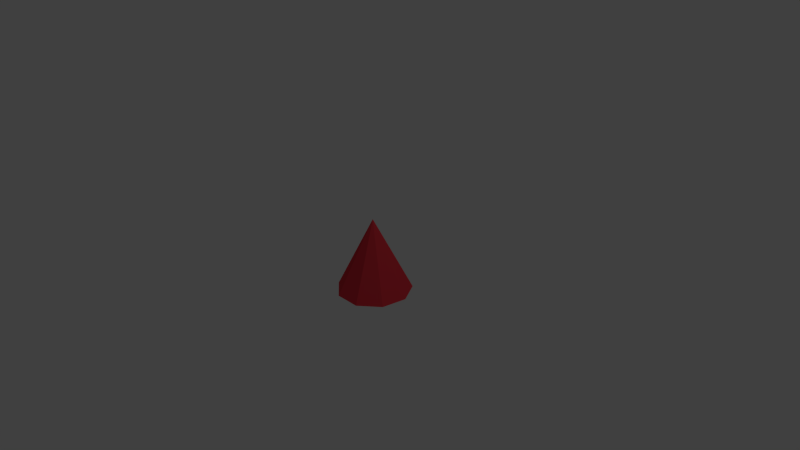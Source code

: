 # Source: bullt.blend  (saved by Blender 2.72.0; exported with 4.5.12 LTS)
import bpy
from mathutils import Matrix  # noqa: F401  (used for matrix-valued properties, if any)

bpy.ops.wm.read_factory_settings(use_empty=True)
scene = bpy.context.scene
scene.name = 'Scene'

# ---- collections
col_collection_1 = bpy.data.collections.new('Collection 1'); scene.collection.children.link(col_collection_1)

# ---- materials (node trees are filled in below, after node groups)
mat_material_001 = bpy.data.materials.new('Material.001')
mat_material_001.alpha_threshold = 0.0
mat_material_001.use_transparent_shadow = False
mat_material_001.diffuse_color = (0.7913, 0.04231, 0.06125, 1.0)
mat_material_001.roughness = 0.5

# ---- material node trees

# ---- world
world_world = bpy.data.worlds.new('World'); scene.world = world_world
world_world.color = (0.05088, 0.05088, 0.05088)
world_world.use_sun_shadow = False
world_world.sun_shadow_jitter_overblur = 0.0
world_world.cycles.sampling_method = 'MANUAL'
world_world.cycles.sample_map_resolution = 256

# ---- cameras
cam_camera = bpy.data.cameras.new('Camera')
cam_camera.clip_end = 100.0
cam_camera.lens = 35.0
cam_camera.sensor_width = 32.0
cam_camera.sensor_height = 18.0
cam_camera.ortho_scale = 7.314
cam_camera.dof.focus_distance = 0.0
cam_camera.dof.aperture_fstop = 128.0

# ---- lights
light_lamp = bpy.data.lights.new('Lamp', 'POINT')
light_lamp.transmission_factor = 0.0
light_lamp.cutoff_distance = 30.0
light_lamp.energy = 100.0
light_lamp.shadow_buffer_clip_start = 1.001
light_lamp.shadow_soft_size = 0.1
light_lamp.shadow_maximum_resolution = 0.006
light_lamp.use_absolute_resolution = True
light_lamp.cycles.use_multiple_importance_sampling = False

# ---- meshes
me_cone = bpy.data.meshes.new('Cone')
me_cone.from_pydata([(0.0, -1.0, -1.0), (0.6428, -1.0, -0.766), (0.0, 1.0, -4.371e-08), (0.9848, -1.0, -0.1736), (0.866, -1.0, 0.5), (0.342, -1.0, 0.9397), (-0.342, -1.0, 0.9397), (-0.866, -1.0, 0.5), (-0.9848, -1.0, -0.1736), (-0.6428, -1.0, -0.766)], [], [(8, 2, 9), (0, 2, 1), (7, 2, 8), (6, 2, 7), (5, 2, 6), (4, 2, 5), (3, 2, 4), (9, 2, 0), (1, 2, 3), (0, 1, 3, 4, 5, 6, 7, 8, 9)])
me_cone.materials.append(mat_material_001)
me_cone.use_remesh_preserve_volume = False
me_cone.use_remesh_preserve_attributes = False
me_cone.use_mirror_vertex_groups = False
me_cone.update()

# ---- objects
ob_cone = bpy.data.objects.new('Cone', me_cone)
ob_lamp = bpy.data.objects.new('Lamp', light_lamp)
ob_camera = bpy.data.objects.new('Camera', cam_camera)

# ---- transforms, parenting, visibility, modifiers, constraints
ob_cone.location = (0.0, 0.0, 0.0)
ob_cone.rotation_euler = (1.571, 0.0, 0.0)
ob_cone.scale = (0.5001, 0.5, 0.5)
ob_cone.lineart.crease_threshold = 0.0
ob_lamp.location = (4.076, 1.005, 5.904)
ob_lamp.rotation_euler = (0.6503, 0.05522, 1.866)
ob_lamp.lock_rotations_4d = False
ob_lamp.empty_display_type = 'ARROWS'
ob_lamp.color = (0.0, 0.0, 0.0, 0.0)
ob_lamp.lineart.crease_threshold = 0.0
ob_camera.location = (7.481, -6.508, 5.344)
ob_camera.rotation_euler = (1.109, 0.01082, 0.8149)
ob_camera.lock_rotations_4d = False
ob_camera.empty_display_type = 'ARROWS'
ob_camera.color = (0.0, 0.0, 0.0, 0.0)
ob_camera.display_type = 'WIRE'
ob_camera.lineart.crease_threshold = 0.0

# ---- collection membership
col_collection_1.objects.link(ob_cone)
col_collection_1.objects.link(ob_lamp)
col_collection_1.objects.link(ob_camera)

# ---- scene / render settings (as saved in the file)
scene.camera = ob_camera
scene.frame_start = 1; scene.frame_end = 250; scene.frame_set(1)
scene.render.engine = 'BLENDER_EEVEE_NEXT'
scene.render.resolution_percentage = 50
scene.render.dither_intensity = 0.0
scene.cycles.use_denoising = False
scene.cycles.samples = 10
scene.cycles.sampling_pattern = 'TABULATED_SOBOL'
scene.cycles.light_sampling_threshold = 0.0
scene.cycles.use_adaptive_sampling = False
scene.cycles.use_light_tree = False
scene.cycles.blur_glossy = 0.0
scene.cycles.pixel_filter_type = 'GAUSSIAN'
scene.cycles.sample_clamp_indirect = 0.0
scene.view_settings.view_transform = 'Standard'
bpy.context.view_layer.update()
